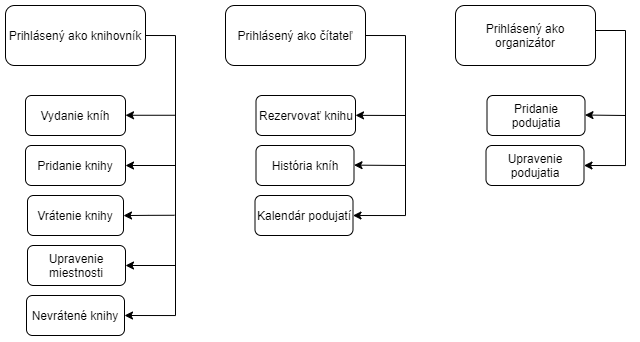

The diagram above was exported from draw.io. Its source (the exported page's mxGraphModel, read from the mxfile embedded in the PNG):
<mxGraphModel dx="1240" dy="577" grid="1" gridSize="10" guides="1" tooltips="1" connect="1" arrows="1" fold="1" page="1" pageScale="1" pageWidth="827" pageHeight="1169" math="0" shadow="0">
  <root>
    <mxCell id="WIyWlLk6GJQsqaUBKTNV-0" />
    <mxCell id="WIyWlLk6GJQsqaUBKTNV-1" parent="WIyWlLk6GJQsqaUBKTNV-0" />
    <mxCell id="m-uneCkqlp2PwBVvHasr-20" style="edgeStyle=orthogonalEdgeStyle;rounded=0;orthogonalLoop=1;jettySize=auto;html=1;exitX=1;exitY=0.5;exitDx=0;exitDy=0;entryX=1;entryY=0.5;entryDx=0;entryDy=0;" edge="1" parent="WIyWlLk6GJQsqaUBKTNV-1" source="m-uneCkqlp2PwBVvHasr-5" target="m-uneCkqlp2PwBVvHasr-15">
      <mxGeometry relative="1" as="geometry">
        <Array as="points">
          <mxPoint x="330" y="200" />
          <mxPoint x="330" y="480" />
        </Array>
      </mxGeometry>
    </mxCell>
    <mxCell id="m-uneCkqlp2PwBVvHasr-21" style="edgeStyle=orthogonalEdgeStyle;rounded=0;orthogonalLoop=1;jettySize=auto;html=1;entryX=1;entryY=0.5;entryDx=0;entryDy=0;" edge="1" parent="WIyWlLk6GJQsqaUBKTNV-1" target="m-uneCkqlp2PwBVvHasr-14">
      <mxGeometry relative="1" as="geometry">
        <mxPoint x="330" y="430" as="sourcePoint" />
      </mxGeometry>
    </mxCell>
    <mxCell id="m-uneCkqlp2PwBVvHasr-5" value="Prihlásený ako knihovník" style="rounded=1;whiteSpace=wrap;html=1;" vertex="1" parent="WIyWlLk6GJQsqaUBKTNV-1">
      <mxGeometry x="160" y="170" width="140" height="60" as="geometry" />
    </mxCell>
    <mxCell id="m-uneCkqlp2PwBVvHasr-28" style="edgeStyle=orthogonalEdgeStyle;rounded=0;orthogonalLoop=1;jettySize=auto;html=1;exitX=1;exitY=0.5;exitDx=0;exitDy=0;entryX=1;entryY=0.5;entryDx=0;entryDy=0;" edge="1" parent="WIyWlLk6GJQsqaUBKTNV-1" target="m-uneCkqlp2PwBVvHasr-26">
      <mxGeometry relative="1" as="geometry">
        <mxPoint x="513.5" y="200" as="sourcePoint" />
        <Array as="points">
          <mxPoint x="560" y="200" />
          <mxPoint x="560" y="380" />
        </Array>
      </mxGeometry>
    </mxCell>
    <mxCell id="m-uneCkqlp2PwBVvHasr-35" style="edgeStyle=orthogonalEdgeStyle;rounded=0;orthogonalLoop=1;jettySize=auto;html=1;exitX=1;exitY=0.5;exitDx=0;exitDy=0;entryX=1;entryY=0.5;entryDx=0;entryDy=0;" edge="1" parent="WIyWlLk6GJQsqaUBKTNV-1" target="m-uneCkqlp2PwBVvHasr-33">
      <mxGeometry relative="1" as="geometry">
        <mxPoint x="750" y="195" as="sourcePoint" />
        <Array as="points">
          <mxPoint x="780" y="195" />
          <mxPoint x="780" y="330" />
        </Array>
      </mxGeometry>
    </mxCell>
    <mxCell id="m-uneCkqlp2PwBVvHasr-12" value="Vydanie kníh" style="rounded=1;whiteSpace=wrap;html=1;" vertex="1" parent="WIyWlLk6GJQsqaUBKTNV-1">
      <mxGeometry x="180" y="260" width="100" height="40" as="geometry" />
    </mxCell>
    <mxCell id="m-uneCkqlp2PwBVvHasr-13" value="Pridanie knihy" style="rounded=1;whiteSpace=wrap;html=1;" vertex="1" parent="WIyWlLk6GJQsqaUBKTNV-1">
      <mxGeometry x="180" y="310" width="100" height="40" as="geometry" />
    </mxCell>
    <mxCell id="m-uneCkqlp2PwBVvHasr-14" value="Upravenie miestnosti" style="rounded=1;whiteSpace=wrap;html=1;" vertex="1" parent="WIyWlLk6GJQsqaUBKTNV-1">
      <mxGeometry x="182" y="410" width="98" height="40" as="geometry" />
    </mxCell>
    <mxCell id="m-uneCkqlp2PwBVvHasr-15" value="Nevrátené knihy" style="rounded=1;whiteSpace=wrap;html=1;" vertex="1" parent="WIyWlLk6GJQsqaUBKTNV-1">
      <mxGeometry x="181" y="460" width="98" height="40" as="geometry" />
    </mxCell>
    <mxCell id="m-uneCkqlp2PwBVvHasr-16" value="Vrátenie knihy" style="rounded=1;whiteSpace=wrap;html=1;" vertex="1" parent="WIyWlLk6GJQsqaUBKTNV-1">
      <mxGeometry x="182" y="360" width="96" height="40" as="geometry" />
    </mxCell>
    <mxCell id="m-uneCkqlp2PwBVvHasr-22" style="edgeStyle=orthogonalEdgeStyle;rounded=0;orthogonalLoop=1;jettySize=auto;html=1;" edge="1" parent="WIyWlLk6GJQsqaUBKTNV-1" target="m-uneCkqlp2PwBVvHasr-16">
      <mxGeometry relative="1" as="geometry">
        <mxPoint x="329" y="379.76" as="sourcePoint" />
        <mxPoint x="278.9999999999999" y="379.76" as="targetPoint" />
      </mxGeometry>
    </mxCell>
    <mxCell id="m-uneCkqlp2PwBVvHasr-23" style="edgeStyle=orthogonalEdgeStyle;rounded=0;orthogonalLoop=1;jettySize=auto;html=1;entryX=1;entryY=0.5;entryDx=0;entryDy=0;" edge="1" parent="WIyWlLk6GJQsqaUBKTNV-1" target="m-uneCkqlp2PwBVvHasr-13">
      <mxGeometry relative="1" as="geometry">
        <mxPoint x="330" y="330" as="sourcePoint" />
        <mxPoint x="310" y="329.9999999999999" as="targetPoint" />
      </mxGeometry>
    </mxCell>
    <mxCell id="m-uneCkqlp2PwBVvHasr-24" style="edgeStyle=orthogonalEdgeStyle;rounded=0;orthogonalLoop=1;jettySize=auto;html=1;entryX=1;entryY=0.5;entryDx=0;entryDy=0;" edge="1" parent="WIyWlLk6GJQsqaUBKTNV-1">
      <mxGeometry relative="1" as="geometry">
        <mxPoint x="330" y="279.76" as="sourcePoint" />
        <mxPoint x="280" y="279.76" as="targetPoint" />
      </mxGeometry>
    </mxCell>
    <mxCell id="m-uneCkqlp2PwBVvHasr-25" value="História kníh" style="rounded=1;whiteSpace=wrap;html=1;" vertex="1" parent="WIyWlLk6GJQsqaUBKTNV-1">
      <mxGeometry x="410.5" y="310" width="98" height="40" as="geometry" />
    </mxCell>
    <mxCell id="m-uneCkqlp2PwBVvHasr-26" value="Kalendár podujatí" style="rounded=1;whiteSpace=wrap;html=1;" vertex="1" parent="WIyWlLk6GJQsqaUBKTNV-1">
      <mxGeometry x="409.5" y="360" width="98" height="40" as="geometry" />
    </mxCell>
    <mxCell id="m-uneCkqlp2PwBVvHasr-27" value="Rezervovať knihu" style="rounded=1;whiteSpace=wrap;html=1;" vertex="1" parent="WIyWlLk6GJQsqaUBKTNV-1">
      <mxGeometry x="410.5" y="260" width="99.5" height="40" as="geometry" />
    </mxCell>
    <mxCell id="m-uneCkqlp2PwBVvHasr-29" style="edgeStyle=orthogonalEdgeStyle;rounded=0;orthogonalLoop=1;jettySize=auto;html=1;entryX=1;entryY=0.5;entryDx=0;entryDy=0;" edge="1" parent="WIyWlLk6GJQsqaUBKTNV-1">
      <mxGeometry relative="1" as="geometry">
        <mxPoint x="560" y="330" as="sourcePoint" />
        <mxPoint x="508.5" y="329.5800000000001" as="targetPoint" />
        <Array as="points">
          <mxPoint x="509" y="330" />
        </Array>
      </mxGeometry>
    </mxCell>
    <mxCell id="m-uneCkqlp2PwBVvHasr-30" style="edgeStyle=orthogonalEdgeStyle;rounded=0;orthogonalLoop=1;jettySize=auto;html=1;entryX=1;entryY=0.5;entryDx=0;entryDy=0;" edge="1" parent="WIyWlLk6GJQsqaUBKTNV-1">
      <mxGeometry relative="1" as="geometry">
        <mxPoint x="560" y="280" as="sourcePoint" />
        <mxPoint x="510" y="279.7900000000001" as="targetPoint" />
        <Array as="points">
          <mxPoint x="510.5" y="280.21000000000004" />
        </Array>
      </mxGeometry>
    </mxCell>
    <mxCell id="m-uneCkqlp2PwBVvHasr-32" value="Pridanie podujatia" style="rounded=1;whiteSpace=wrap;html=1;" vertex="1" parent="WIyWlLk6GJQsqaUBKTNV-1">
      <mxGeometry x="641.5" y="260" width="98" height="40" as="geometry" />
    </mxCell>
    <mxCell id="m-uneCkqlp2PwBVvHasr-33" value="Upravenie podujatia" style="rounded=1;whiteSpace=wrap;html=1;" vertex="1" parent="WIyWlLk6GJQsqaUBKTNV-1">
      <mxGeometry x="640.5" y="310" width="98" height="40" as="geometry" />
    </mxCell>
    <mxCell id="m-uneCkqlp2PwBVvHasr-34" style="edgeStyle=orthogonalEdgeStyle;rounded=0;orthogonalLoop=1;jettySize=auto;html=1;entryX=1;entryY=0.5;entryDx=0;entryDy=0;" edge="1" parent="WIyWlLk6GJQsqaUBKTNV-1">
      <mxGeometry relative="1" as="geometry">
        <mxPoint x="780" y="280" as="sourcePoint" />
        <mxPoint x="739.5" y="279.50000000000017" as="targetPoint" />
        <Array as="points">
          <mxPoint x="740" y="279.92" />
        </Array>
      </mxGeometry>
    </mxCell>
    <mxCell id="m-uneCkqlp2PwBVvHasr-37" value="Prihlásený ako čítateľ" style="rounded=1;whiteSpace=wrap;html=1;" vertex="1" parent="WIyWlLk6GJQsqaUBKTNV-1">
      <mxGeometry x="380" y="170" width="140" height="60" as="geometry" />
    </mxCell>
    <mxCell id="m-uneCkqlp2PwBVvHasr-38" value="Prihlásený ako organizátor" style="rounded=1;whiteSpace=wrap;html=1;" vertex="1" parent="WIyWlLk6GJQsqaUBKTNV-1">
      <mxGeometry x="610" y="170" width="140" height="60" as="geometry" />
    </mxCell>
  </root>
</mxGraphModel>